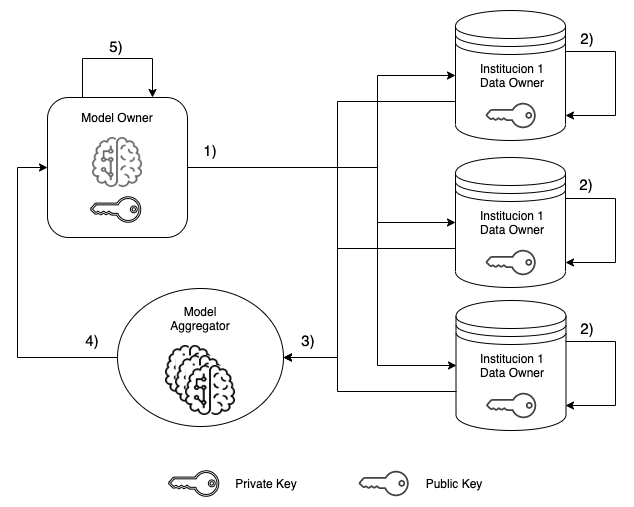

The diagram above was exported from draw.io. Its source (the exported page's mxGraphModel, read from the mxfile embedded in the PNG):
<mxGraphModel dx="786" dy="388" grid="1" gridSize="10" guides="1" tooltips="1" connect="1" arrows="1" fold="1" page="1" pageScale="1" pageWidth="827" pageHeight="1169" math="0" shadow="0">
  <root>
    <mxCell id="0" />
    <mxCell id="1" parent="0" />
    <mxCell id="0xBr7WFiAog3THso689g-7" value="" style="shape=datastore;whiteSpace=wrap;html=1;" vertex="1" parent="1">
      <mxGeometry x="548" y="12" width="110" height="130" as="geometry" />
    </mxCell>
    <mxCell id="0xBr7WFiAog3THso689g-8" value="" style="rounded=1;whiteSpace=wrap;html=1;" vertex="1" parent="1">
      <mxGeometry x="140" y="99" width="140" height="140" as="geometry" />
    </mxCell>
    <mxCell id="0xBr7WFiAog3THso689g-10" value="Model Owner" style="text;html=1;strokeColor=none;fillColor=none;align=center;verticalAlign=middle;whiteSpace=wrap;rounded=0;" vertex="1" parent="1">
      <mxGeometry x="165" y="109" width="90" height="20" as="geometry" />
    </mxCell>
    <mxCell id="0xBr7WFiAog3THso689g-11" value="Institucion 1&lt;br&gt;Data Owner" style="text;html=1;strokeColor=none;fillColor=none;align=center;verticalAlign=middle;whiteSpace=wrap;rounded=0;" vertex="1" parent="1">
      <mxGeometry x="558.5" y="62" width="90" height="30" as="geometry" />
    </mxCell>
    <mxCell id="0xBr7WFiAog3THso689g-14" value="" style="pointerEvents=1;shadow=0;dashed=0;html=1;strokeColor=none;fillColor=#434445;aspect=fixed;labelPosition=center;verticalLabelPosition=bottom;verticalAlign=top;align=center;outlineConnect=0;shape=mxgraph.vvd.tenant_key;rotation=90;" vertex="1" parent="1">
      <mxGeometry x="463.5" y="460" width="25.5" height="50" as="geometry" />
    </mxCell>
    <mxCell id="0xBr7WFiAog3THso689g-15" value="" style="pointerEvents=1;shadow=0;dashed=0;html=1;strokeColor=#000000;fillColor=none;aspect=fixed;labelPosition=center;verticalLabelPosition=bottom;verticalAlign=top;align=center;outlineConnect=0;shape=mxgraph.vvd.tenant_key;rotation=90;strokeWidth=1;perimeterSpacing=0;gradientColor=none;" vertex="1" parent="1">
      <mxGeometry x="273.5" y="460" width="25.5" height="50" as="geometry" />
    </mxCell>
    <mxCell id="0xBr7WFiAog3THso689g-16" value="Private Key" style="text;html=1;strokeColor=none;fillColor=none;align=center;verticalAlign=middle;whiteSpace=wrap;rounded=0;" vertex="1" parent="1">
      <mxGeometry x="313.5" y="475" width="90" height="20" as="geometry" />
    </mxCell>
    <mxCell id="0xBr7WFiAog3THso689g-17" value="Public Key" style="text;html=1;strokeColor=none;fillColor=none;align=center;verticalAlign=middle;whiteSpace=wrap;rounded=0;" vertex="1" parent="1">
      <mxGeometry x="501" y="475" width="90" height="20" as="geometry" />
    </mxCell>
    <mxCell id="0xBr7WFiAog3THso689g-18" value="" style="pointerEvents=1;shadow=0;dashed=0;html=1;strokeColor=none;fillColor=#434445;aspect=fixed;labelPosition=center;verticalLabelPosition=bottom;verticalAlign=top;align=center;outlineConnect=0;shape=mxgraph.vvd.tenant_key;rotation=90;" vertex="1" parent="1">
      <mxGeometry x="590.5" y="92" width="25.5" height="50" as="geometry" />
    </mxCell>
    <mxCell id="0xBr7WFiAog3THso689g-19" value="" style="pointerEvents=1;shadow=0;dashed=0;html=1;strokeColor=#000000;fillColor=none;aspect=fixed;labelPosition=center;verticalLabelPosition=bottom;verticalAlign=top;align=center;outlineConnect=0;shape=mxgraph.vvd.tenant_key;rotation=90;strokeWidth=1;perimeterSpacing=0;gradientColor=none;" vertex="1" parent="1">
      <mxGeometry x="195.5" y="186" width="25.5" height="50" as="geometry" />
    </mxCell>
    <mxCell id="0xBr7WFiAog3THso689g-20" value="" style="shape=image;html=1;verticalAlign=top;verticalLabelPosition=bottom;labelBackgroundColor=#ffffff;imageAspect=0;aspect=fixed;image=https://cdn2.iconfinder.com/data/icons/miscellaneous-31/60/android-brain-128.png;shadow=0;strokeColor=#000000;strokeWidth=1;fillColor=none;gradientColor=none;opacity=60;" vertex="1" parent="1">
      <mxGeometry x="185" y="139" width="50" height="50" as="geometry" />
    </mxCell>
    <mxCell id="0xBr7WFiAog3THso689g-21" value="" style="shape=datastore;whiteSpace=wrap;html=1;" vertex="1" parent="1">
      <mxGeometry x="548" y="159" width="110" height="130" as="geometry" />
    </mxCell>
    <mxCell id="0xBr7WFiAog3THso689g-22" value="Institucion 1&lt;br&gt;Data Owner" style="text;html=1;strokeColor=none;fillColor=none;align=center;verticalAlign=middle;whiteSpace=wrap;rounded=0;" vertex="1" parent="1">
      <mxGeometry x="558.5" y="209" width="90" height="30" as="geometry" />
    </mxCell>
    <mxCell id="0xBr7WFiAog3THso689g-23" value="" style="pointerEvents=1;shadow=0;dashed=0;html=1;strokeColor=none;fillColor=#434445;aspect=fixed;labelPosition=center;verticalLabelPosition=bottom;verticalAlign=top;align=center;outlineConnect=0;shape=mxgraph.vvd.tenant_key;rotation=90;" vertex="1" parent="1">
      <mxGeometry x="590.5" y="239" width="25.5" height="50" as="geometry" />
    </mxCell>
    <mxCell id="0xBr7WFiAog3THso689g-24" value="" style="shape=datastore;whiteSpace=wrap;html=1;" vertex="1" parent="1">
      <mxGeometry x="548.5" y="302" width="110" height="130" as="geometry" />
    </mxCell>
    <mxCell id="0xBr7WFiAog3THso689g-25" value="Institucion 1&lt;br&gt;Data Owner" style="text;html=1;strokeColor=none;fillColor=none;align=center;verticalAlign=middle;whiteSpace=wrap;rounded=0;" vertex="1" parent="1">
      <mxGeometry x="559" y="352" width="90" height="30" as="geometry" />
    </mxCell>
    <mxCell id="0xBr7WFiAog3THso689g-26" value="" style="pointerEvents=1;shadow=0;dashed=0;html=1;strokeColor=none;fillColor=#434445;aspect=fixed;labelPosition=center;verticalLabelPosition=bottom;verticalAlign=top;align=center;outlineConnect=0;shape=mxgraph.vvd.tenant_key;rotation=90;" vertex="1" parent="1">
      <mxGeometry x="591" y="382" width="25.5" height="50" as="geometry" />
    </mxCell>
    <mxCell id="0xBr7WFiAog3THso689g-33" value="" style="edgeStyle=elbowEdgeStyle;elbow=horizontal;html=1;rounded=0;exitX=1;exitY=0.5;exitDx=0;exitDy=0;entryX=0;entryY=0.5;entryDx=0;entryDy=0;" edge="1" parent="1" source="0xBr7WFiAog3THso689g-8" target="0xBr7WFiAog3THso689g-7">
      <mxGeometry relative="1" as="geometry">
        <mxPoint x="300" y="160" as="sourcePoint" />
        <Array as="points">
          <mxPoint x="470" y="150" />
        </Array>
      </mxGeometry>
    </mxCell>
    <mxCell id="0xBr7WFiAog3THso689g-34" value="" style="edgeStyle=elbowEdgeStyle;elbow=horizontal;html=1;rounded=0;exitX=1;exitY=0.5;exitDx=0;exitDy=0;entryX=0;entryY=0.5;entryDx=0;entryDy=0;" edge="1" parent="1" source="0xBr7WFiAog3THso689g-8" target="0xBr7WFiAog3THso689g-21">
      <mxGeometry relative="1" as="geometry">
        <mxPoint x="310" y="170" as="sourcePoint" />
        <mxPoint x="558" y="87" as="targetPoint" />
        <Array as="points">
          <mxPoint x="470" y="200" />
        </Array>
      </mxGeometry>
    </mxCell>
    <mxCell id="0xBr7WFiAog3THso689g-35" value="" style="edgeStyle=elbowEdgeStyle;elbow=horizontal;html=1;rounded=0;exitX=1;exitY=0.5;exitDx=0;exitDy=0;entryX=0;entryY=0.5;entryDx=0;entryDy=0;" edge="1" parent="1" source="0xBr7WFiAog3THso689g-8" target="0xBr7WFiAog3THso689g-24">
      <mxGeometry relative="1" as="geometry">
        <mxPoint x="310" y="190" as="sourcePoint" />
        <mxPoint x="558" y="234" as="targetPoint" />
        <Array as="points">
          <mxPoint x="470" y="270" />
        </Array>
      </mxGeometry>
    </mxCell>
    <mxCell id="0xBr7WFiAog3THso689g-36" value="" style="edgeStyle=elbowEdgeStyle;elbow=horizontal;html=1;rounded=0;" edge="1" parent="1">
      <mxGeometry relative="1" as="geometry">
        <mxPoint x="658" y="53" as="sourcePoint" />
        <mxPoint x="658" y="117" as="targetPoint" />
        <Array as="points">
          <mxPoint x="708" y="107" />
        </Array>
      </mxGeometry>
    </mxCell>
    <mxCell id="0xBr7WFiAog3THso689g-37" value="" style="edgeStyle=elbowEdgeStyle;elbow=horizontal;html=1;rounded=0;" edge="1" parent="1">
      <mxGeometry relative="1" as="geometry">
        <mxPoint x="658" y="200" as="sourcePoint" />
        <mxPoint x="658" y="264" as="targetPoint" />
        <Array as="points">
          <mxPoint x="708" y="254" />
        </Array>
      </mxGeometry>
    </mxCell>
    <mxCell id="0xBr7WFiAog3THso689g-38" value="" style="edgeStyle=elbowEdgeStyle;elbow=horizontal;html=1;rounded=0;" edge="1" parent="1">
      <mxGeometry relative="1" as="geometry">
        <mxPoint x="658" y="343" as="sourcePoint" />
        <mxPoint x="658" y="407" as="targetPoint" />
        <Array as="points">
          <mxPoint x="708" y="397" />
        </Array>
      </mxGeometry>
    </mxCell>
    <mxCell id="0xBr7WFiAog3THso689g-39" value="" style="edgeStyle=elbowEdgeStyle;elbow=horizontal;html=1;rounded=0;exitX=0;exitY=0.7;exitDx=0;exitDy=0;entryX=1;entryY=0.5;entryDx=0;entryDy=0;" edge="1" parent="1" source="0xBr7WFiAog3THso689g-7" target="0xBr7WFiAog3THso689g-40">
      <mxGeometry relative="1" as="geometry">
        <mxPoint x="370.5" y="142" as="sourcePoint" />
        <mxPoint x="370.5" y="206" as="targetPoint" />
        <Array as="points">
          <mxPoint x="430" y="240" />
        </Array>
      </mxGeometry>
    </mxCell>
    <mxCell id="0xBr7WFiAog3THso689g-40" value="" style="ellipse;whiteSpace=wrap;html=1;shadow=0;strokeColor=#000000;strokeWidth=1;fillColor=none;gradientColor=none;" vertex="1" parent="1">
      <mxGeometry x="210" y="290" width="166" height="138" as="geometry" />
    </mxCell>
    <mxCell id="0xBr7WFiAog3THso689g-41" value="" style="edgeStyle=elbowEdgeStyle;elbow=horizontal;html=1;rounded=0;exitX=0;exitY=0.7;exitDx=0;exitDy=0;entryX=1;entryY=0.5;entryDx=0;entryDy=0;" edge="1" parent="1" source="0xBr7WFiAog3THso689g-21" target="0xBr7WFiAog3THso689g-40">
      <mxGeometry relative="1" as="geometry">
        <mxPoint x="556" y="121" as="sourcePoint" />
        <mxPoint x="386" y="392" as="targetPoint" />
        <Array as="points">
          <mxPoint x="430" y="320" />
        </Array>
      </mxGeometry>
    </mxCell>
    <mxCell id="0xBr7WFiAog3THso689g-42" value="" style="edgeStyle=elbowEdgeStyle;elbow=horizontal;html=1;rounded=0;exitX=0;exitY=0.7;exitDx=0;exitDy=0;entryX=1;entryY=0.5;entryDx=0;entryDy=0;" edge="1" parent="1" source="0xBr7WFiAog3THso689g-24" target="0xBr7WFiAog3THso689g-40">
      <mxGeometry relative="1" as="geometry">
        <mxPoint x="480" y="450" as="sourcePoint" />
        <mxPoint x="380" y="380" as="targetPoint" />
        <Array as="points">
          <mxPoint x="430" y="390" />
        </Array>
      </mxGeometry>
    </mxCell>
    <mxCell id="0xBr7WFiAog3THso689g-43" value="" style="shape=image;html=1;verticalAlign=top;verticalLabelPosition=bottom;labelBackgroundColor=#ffffff;imageAspect=0;aspect=fixed;image=https://cdn2.iconfinder.com/data/icons/miscellaneous-31/60/android-brain-128.png;shadow=0;strokeColor=#000000;strokeWidth=1;fillColor=none;gradientColor=none;imageBackground=#ffffff;perimeter=none;imageBorder=none;" vertex="1" parent="1">
      <mxGeometry x="258" y="347" width="50" height="50" as="geometry" />
    </mxCell>
    <mxCell id="0xBr7WFiAog3THso689g-44" value="Model Aggregator" style="text;html=1;strokeColor=none;fillColor=none;align=center;verticalAlign=middle;whiteSpace=wrap;rounded=0;" vertex="1" parent="1">
      <mxGeometry x="248" y="310" width="90" height="20" as="geometry" />
    </mxCell>
    <mxCell id="0xBr7WFiAog3THso689g-45" value="" style="shape=image;html=1;verticalAlign=top;verticalLabelPosition=bottom;labelBackgroundColor=#ffffff;imageAspect=0;aspect=fixed;image=https://cdn2.iconfinder.com/data/icons/miscellaneous-31/60/android-brain-128.png;shadow=0;strokeColor=#000000;strokeWidth=1;fillColor=none;gradientColor=none;imageBackground=#ffffff;perimeter=none;imageBorder=none;" vertex="1" parent="1">
      <mxGeometry x="268" y="357" width="50" height="50" as="geometry" />
    </mxCell>
    <mxCell id="0xBr7WFiAog3THso689g-46" value="" style="shape=image;html=1;verticalAlign=top;verticalLabelPosition=bottom;labelBackgroundColor=#ffffff;imageAspect=0;aspect=fixed;image=https://cdn2.iconfinder.com/data/icons/miscellaneous-31/60/android-brain-128.png;shadow=0;strokeColor=#000000;strokeWidth=1;fillColor=none;gradientColor=none;imageBackground=#ffffff;perimeter=none;imageBorder=none;" vertex="1" parent="1">
      <mxGeometry x="278" y="367" width="50" height="50" as="geometry" />
    </mxCell>
    <mxCell id="0xBr7WFiAog3THso689g-47" value="" style="edgeStyle=elbowEdgeStyle;elbow=horizontal;html=1;rounded=0;exitX=0;exitY=0.5;exitDx=0;exitDy=0;entryX=0;entryY=0.5;entryDx=0;entryDy=0;" edge="1" parent="1" source="0xBr7WFiAog3THso689g-40" target="0xBr7WFiAog3THso689g-8">
      <mxGeometry relative="1" as="geometry">
        <mxPoint x="195.5" y="344" as="sourcePoint" />
        <mxPoint x="40" y="200" as="targetPoint" />
        <Array as="points">
          <mxPoint x="110" y="260" />
        </Array>
      </mxGeometry>
    </mxCell>
    <mxCell id="0xBr7WFiAog3THso689g-48" value="&lt;font style=&quot;font-size: 15px&quot;&gt;1)&lt;/font&gt;" style="text;html=1;strokeColor=none;fillColor=none;align=center;verticalAlign=middle;whiteSpace=wrap;rounded=0;shadow=0;labelBackgroundColor=#ffffff;opacity=60;" vertex="1" parent="1">
      <mxGeometry x="283" y="142" width="40" height="20" as="geometry" />
    </mxCell>
    <mxCell id="0xBr7WFiAog3THso689g-49" value="&lt;font style=&quot;font-size: 15px&quot;&gt;2)&lt;/font&gt;" style="text;html=1;strokeColor=none;fillColor=none;align=center;verticalAlign=middle;whiteSpace=wrap;rounded=0;shadow=0;labelBackgroundColor=#ffffff;opacity=60;" vertex="1" parent="1">
      <mxGeometry x="660" y="30" width="40" height="20" as="geometry" />
    </mxCell>
    <mxCell id="0xBr7WFiAog3THso689g-51" value="&lt;font style=&quot;font-size: 15px&quot;&gt;3)&lt;/font&gt;" style="text;html=1;strokeColor=none;fillColor=none;align=center;verticalAlign=middle;whiteSpace=wrap;rounded=0;shadow=0;labelBackgroundColor=#ffffff;opacity=60;" vertex="1" parent="1">
      <mxGeometry x="380.5" y="332" width="40" height="20" as="geometry" />
    </mxCell>
    <mxCell id="0xBr7WFiAog3THso689g-52" value="&lt;font style=&quot;font-size: 15px&quot;&gt;4)&lt;/font&gt;" style="text;html=1;strokeColor=none;fillColor=none;align=center;verticalAlign=middle;whiteSpace=wrap;rounded=0;shadow=0;labelBackgroundColor=#ffffff;opacity=60;" vertex="1" parent="1">
      <mxGeometry x="165" y="332" width="40" height="20" as="geometry" />
    </mxCell>
    <mxCell id="0xBr7WFiAog3THso689g-53" value="" style="edgeStyle=elbowEdgeStyle;elbow=horizontal;html=1;rounded=0;entryX=0.75;entryY=0;entryDx=0;entryDy=0;exitX=0.25;exitY=0;exitDx=0;exitDy=0;" edge="1" parent="1" source="0xBr7WFiAog3THso689g-8" target="0xBr7WFiAog3THso689g-8">
      <mxGeometry relative="1" as="geometry">
        <mxPoint x="150" y="10" as="sourcePoint" />
        <mxPoint x="260" y="60" as="targetPoint" />
        <Array as="points">
          <mxPoint x="210" y="60" />
          <mxPoint x="70" y="30" />
          <mxPoint x="245" y="10" />
        </Array>
      </mxGeometry>
    </mxCell>
    <mxCell id="0xBr7WFiAog3THso689g-54" value="&lt;font style=&quot;font-size: 15px&quot;&gt;5)&lt;/font&gt;" style="text;html=1;strokeColor=none;fillColor=none;align=center;verticalAlign=middle;whiteSpace=wrap;rounded=0;shadow=0;labelBackgroundColor=#ffffff;opacity=60;" vertex="1" parent="1">
      <mxGeometry x="188.5" y="38" width="40" height="20" as="geometry" />
    </mxCell>
    <mxCell id="0xBr7WFiAog3THso689g-55" value="&lt;font style=&quot;font-size: 15px&quot;&gt;2)&lt;/font&gt;" style="text;html=1;strokeColor=none;fillColor=none;align=center;verticalAlign=middle;whiteSpace=wrap;rounded=0;shadow=0;labelBackgroundColor=#ffffff;opacity=60;" vertex="1" parent="1">
      <mxGeometry x="658.5" y="176" width="40" height="20" as="geometry" />
    </mxCell>
    <mxCell id="0xBr7WFiAog3THso689g-56" value="&lt;font style=&quot;font-size: 15px&quot;&gt;2)&lt;/font&gt;" style="text;html=1;strokeColor=none;fillColor=none;align=center;verticalAlign=middle;whiteSpace=wrap;rounded=0;shadow=0;labelBackgroundColor=#ffffff;opacity=60;" vertex="1" parent="1">
      <mxGeometry x="660" y="320" width="40" height="20" as="geometry" />
    </mxCell>
  </root>
</mxGraphModel>